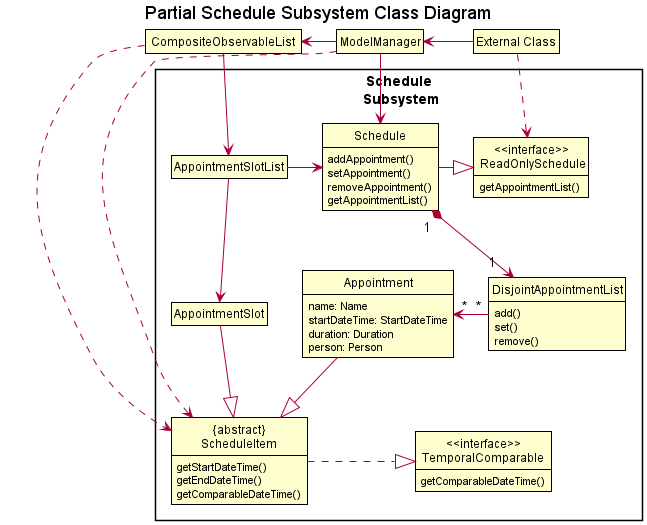

The diagram above was rendered by PlantUML. Its source (embedded in the PNG):
@startuml
!include ../style.puml
show members
hide empty methods
hide empty fields
skinparam ClassFontColor #000000
skinparam ClassBorderColor #000000

title Partial Schedule Subsystem Class Diagram

package "Schedule\n Subsystem" {
    class Appointment {
        name: Name
        startDateTime: StartDateTime
        duration: Duration
        person: Person
    }

    class DisjointAppointmentList {
        add()
        set()
        remove()
    }

    class Schedule {
        addAppointment()
        setAppointment()
        removeAppointment()
        getAppointmentList()
    }

    class "<<interface>>\n ReadOnlySchedule" as ReadOnlySchedule {
        getAppointmentList()
    }

    class AppointmentSlotList {

    }

    class AppointmentSlot {

    }

    class "{abstract}\n ScheduleItem " as ScheduleItem {
        getStartDateTime()
        getEndDateTime()
        getComparableDateTime()
    }

    class "<<interface>>\n TemporalComparable " as TemporalComparable {
        getComparableDateTime()
    }
}

class ModelManager
class " CompositeObservableList " as CompositeObservableList
class "External Class" as External

AppointmentSlot -[hidden]right- Appointment
DisjointAppointmentList -[hidden]down- TemporalComparable

Schedule "1  "*-down->"1  " DisjointAppointmentList
Schedule -right-|> ReadOnlySchedule
DisjointAppointmentList "*"--left->"*" Appointment
ModelManager -down-> Schedule
ModelManager -left-> CompositeObservableList
CompositeObservableList -down-> AppointmentSlotList
AppointmentSlotList --> AppointmentSlot
AppointmentSlotList -right-> Schedule
AppointmentSlot -down-|> ScheduleItem
Appointment -down-|> ScheduleItem
ScheduleItem .right.|> TemporalComparable

CompositeObservableList ...> ScheduleItem
ModelManager ...> ScheduleItem
External -left-> ModelManager
External ..> ReadOnlySchedule

@enduml